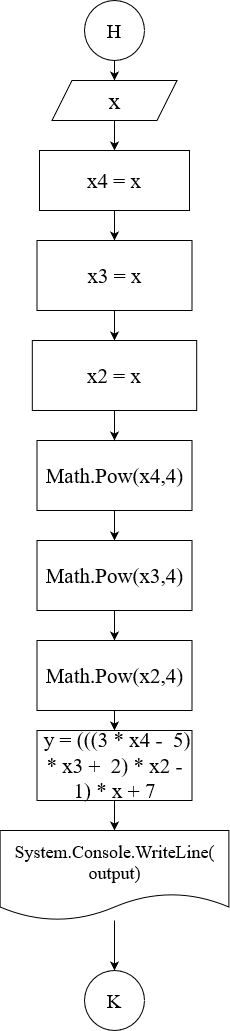

The diagram above was exported from draw.io. Its source (the exported page's mxGraphModel, read from the mxfile embedded in the PNG):
<mxGraphModel dx="1038" dy="564" grid="1" gridSize="10" guides="1" tooltips="1" connect="1" arrows="1" fold="1" page="1" pageScale="1" pageWidth="827" pageHeight="1169" math="0" shadow="0">
  <root>
    <mxCell id="WIyWlLk6GJQsqaUBKTNV-0" />
    <mxCell id="WIyWlLk6GJQsqaUBKTNV-1" parent="WIyWlLk6GJQsqaUBKTNV-0" />
    <mxCell id="FQJYrfYRQeFTtzpLUBO6-1" value="x" style="shape=parallelogram;perimeter=parallelogramPerimeter;whiteSpace=wrap;html=1;fixedSize=1;fontFamily=Times New Roman;fontSize=24;" parent="WIyWlLk6GJQsqaUBKTNV-1" vertex="1">
      <mxGeometry x="337.5" y="90" width="125" height="40" as="geometry" />
    </mxCell>
    <mxCell id="FQJYrfYRQeFTtzpLUBO6-7" style="edgeStyle=orthogonalEdgeStyle;rounded=0;orthogonalLoop=1;jettySize=auto;html=1;fontFamily=Times New Roman;fontSize=21;" parent="WIyWlLk6GJQsqaUBKTNV-1" source="FQJYrfYRQeFTtzpLUBO6-2" edge="1">
      <mxGeometry relative="1" as="geometry">
        <mxPoint x="400" y="90" as="targetPoint" />
        <Array as="points">
          <mxPoint x="400" y="90" />
        </Array>
      </mxGeometry>
    </mxCell>
    <mxCell id="FQJYrfYRQeFTtzpLUBO6-2" value="Н" style="ellipse;whiteSpace=wrap;html=1;aspect=fixed;fontFamily=Times New Roman;fontSize=20;" parent="WIyWlLk6GJQsqaUBKTNV-1" vertex="1">
      <mxGeometry x="370" y="10" width="60" height="60" as="geometry" />
    </mxCell>
    <mxCell id="FQJYrfYRQeFTtzpLUBO6-6" value="" style="endArrow=classic;html=1;rounded=0;fontFamily=Times New Roman;fontSize=21;exitX=0.5;exitY=1;exitDx=0;exitDy=0;" parent="WIyWlLk6GJQsqaUBKTNV-1" source="FQJYrfYRQeFTtzpLUBO6-1" edge="1">
      <mxGeometry width="50" height="50" relative="1" as="geometry">
        <mxPoint x="390" y="250" as="sourcePoint" />
        <mxPoint x="400" y="160" as="targetPoint" />
      </mxGeometry>
    </mxCell>
    <mxCell id="Gd9MHqMUqPxAukItse10-13" value="" style="edgeStyle=orthogonalEdgeStyle;rounded=0;orthogonalLoop=1;jettySize=auto;html=1;fontSize=24;fontColor=#000000;" edge="1" parent="WIyWlLk6GJQsqaUBKTNV-1" source="FQJYrfYRQeFTtzpLUBO6-11" target="Gd9MHqMUqPxAukItse10-12">
      <mxGeometry relative="1" as="geometry" />
    </mxCell>
    <mxCell id="FQJYrfYRQeFTtzpLUBO6-11" value="System.Console.WriteLine( output)" style="shape=document;whiteSpace=wrap;html=1;boundedLbl=1;labelBackgroundColor=none;fontFamily=Times New Roman;fontSize=18;" parent="WIyWlLk6GJQsqaUBKTNV-1" vertex="1">
      <mxGeometry x="285.63" y="840" width="228.75" height="90" as="geometry" />
    </mxCell>
    <mxCell id="Gd9MHqMUqPxAukItse10-37" style="edgeStyle=orthogonalEdgeStyle;rounded=0;orthogonalLoop=1;jettySize=auto;html=1;exitX=0.5;exitY=1;exitDx=0;exitDy=0;entryX=0.5;entryY=0;entryDx=0;entryDy=0;fontSize=24;fontColor=#000000;" edge="1" parent="WIyWlLk6GJQsqaUBKTNV-1" source="Gd9MHqMUqPxAukItse10-3" target="Gd9MHqMUqPxAukItse10-34">
      <mxGeometry relative="1" as="geometry" />
    </mxCell>
    <mxCell id="Gd9MHqMUqPxAukItse10-3" value="Math.Pow(x4,4)" style="rounded=0;whiteSpace=wrap;html=1;fontFamily=Times New Roman;fontSize=21;" vertex="1" parent="WIyWlLk6GJQsqaUBKTNV-1">
      <mxGeometry x="322.5" y="450" width="155" height="70" as="geometry" />
    </mxCell>
    <mxCell id="Gd9MHqMUqPxAukItse10-12" value="K" style="ellipse;whiteSpace=wrap;html=1;aspect=fixed;fontFamily=Times New Roman;fontSize=20;" vertex="1" parent="WIyWlLk6GJQsqaUBKTNV-1">
      <mxGeometry x="370" y="980" width="60" height="60" as="geometry" />
    </mxCell>
    <mxCell id="Gd9MHqMUqPxAukItse10-32" style="edgeStyle=orthogonalEdgeStyle;rounded=0;orthogonalLoop=1;jettySize=auto;html=1;entryX=0.5;entryY=0;entryDx=0;entryDy=0;fontSize=24;fontColor=#000000;" edge="1" parent="WIyWlLk6GJQsqaUBKTNV-1" source="Gd9MHqMUqPxAukItse10-17" target="Gd9MHqMUqPxAukItse10-21">
      <mxGeometry relative="1" as="geometry" />
    </mxCell>
    <mxCell id="Gd9MHqMUqPxAukItse10-17" value="x4 = x" style="rounded=0;whiteSpace=wrap;html=1;fontFamily=Times New Roman;fontSize=21;" vertex="1" parent="WIyWlLk6GJQsqaUBKTNV-1">
      <mxGeometry x="325" y="160" width="150" height="60" as="geometry" />
    </mxCell>
    <mxCell id="Gd9MHqMUqPxAukItse10-33" value="" style="edgeStyle=orthogonalEdgeStyle;rounded=0;orthogonalLoop=1;jettySize=auto;html=1;fontSize=24;fontColor=#000000;" edge="1" parent="WIyWlLk6GJQsqaUBKTNV-1" source="Gd9MHqMUqPxAukItse10-21" target="Gd9MHqMUqPxAukItse10-22">
      <mxGeometry relative="1" as="geometry" />
    </mxCell>
    <mxCell id="Gd9MHqMUqPxAukItse10-21" value="x3 = x" style="rounded=0;whiteSpace=wrap;html=1;fontFamily=Times New Roman;fontSize=21;" vertex="1" parent="WIyWlLk6GJQsqaUBKTNV-1">
      <mxGeometry x="322.5" y="250" width="155" height="70" as="geometry" />
    </mxCell>
    <mxCell id="Gd9MHqMUqPxAukItse10-26" value="" style="edgeStyle=orthogonalEdgeStyle;rounded=0;orthogonalLoop=1;jettySize=auto;html=1;fontSize=24;fontColor=#000000;" edge="1" parent="WIyWlLk6GJQsqaUBKTNV-1" source="Gd9MHqMUqPxAukItse10-22" target="Gd9MHqMUqPxAukItse10-3">
      <mxGeometry relative="1" as="geometry" />
    </mxCell>
    <mxCell id="Gd9MHqMUqPxAukItse10-22" value="x2 = x" style="rounded=0;whiteSpace=wrap;html=1;fontFamily=Times New Roman;fontSize=21;" vertex="1" parent="WIyWlLk6GJQsqaUBKTNV-1">
      <mxGeometry x="317.81" y="350" width="164.38" height="70" as="geometry" />
    </mxCell>
    <mxCell id="Gd9MHqMUqPxAukItse10-38" style="edgeStyle=orthogonalEdgeStyle;rounded=0;orthogonalLoop=1;jettySize=auto;html=1;exitX=0.5;exitY=1;exitDx=0;exitDy=0;entryX=0.5;entryY=0;entryDx=0;entryDy=0;fontSize=24;fontColor=#000000;" edge="1" parent="WIyWlLk6GJQsqaUBKTNV-1" source="Gd9MHqMUqPxAukItse10-34" target="Gd9MHqMUqPxAukItse10-35">
      <mxGeometry relative="1" as="geometry" />
    </mxCell>
    <mxCell id="Gd9MHqMUqPxAukItse10-34" value="Math.Pow(x3,4)" style="rounded=0;whiteSpace=wrap;html=1;fontFamily=Times New Roman;fontSize=21;" vertex="1" parent="WIyWlLk6GJQsqaUBKTNV-1">
      <mxGeometry x="322.5" y="550" width="155" height="70" as="geometry" />
    </mxCell>
    <mxCell id="Gd9MHqMUqPxAukItse10-40" style="edgeStyle=orthogonalEdgeStyle;rounded=0;orthogonalLoop=1;jettySize=auto;html=1;exitX=0.5;exitY=1;exitDx=0;exitDy=0;entryX=0.5;entryY=0;entryDx=0;entryDy=0;fontSize=24;fontColor=#000000;" edge="1" parent="WIyWlLk6GJQsqaUBKTNV-1" source="Gd9MHqMUqPxAukItse10-35" target="Gd9MHqMUqPxAukItse10-39">
      <mxGeometry relative="1" as="geometry" />
    </mxCell>
    <mxCell id="Gd9MHqMUqPxAukItse10-35" value="Math.Pow(x2,4)" style="rounded=0;whiteSpace=wrap;html=1;fontFamily=Times New Roman;fontSize=21;" vertex="1" parent="WIyWlLk6GJQsqaUBKTNV-1">
      <mxGeometry x="322.5" y="650" width="155" height="70" as="geometry" />
    </mxCell>
    <mxCell id="Gd9MHqMUqPxAukItse10-41" value="" style="edgeStyle=orthogonalEdgeStyle;rounded=0;orthogonalLoop=1;jettySize=auto;html=1;fontSize=24;fontColor=#000000;" edge="1" parent="WIyWlLk6GJQsqaUBKTNV-1" source="Gd9MHqMUqPxAukItse10-39" target="FQJYrfYRQeFTtzpLUBO6-11">
      <mxGeometry relative="1" as="geometry" />
    </mxCell>
    <mxCell id="Gd9MHqMUqPxAukItse10-39" value="&amp;nbsp;y = (((3 * x4 -&amp;nbsp; 5) * x3 +&amp;nbsp; 2) * x2 - 1) * x + 7" style="rounded=0;whiteSpace=wrap;html=1;fontFamily=Times New Roman;fontSize=21;" vertex="1" parent="WIyWlLk6GJQsqaUBKTNV-1">
      <mxGeometry x="322.5" y="740" width="155" height="70" as="geometry" />
    </mxCell>
  </root>
</mxGraphModel>